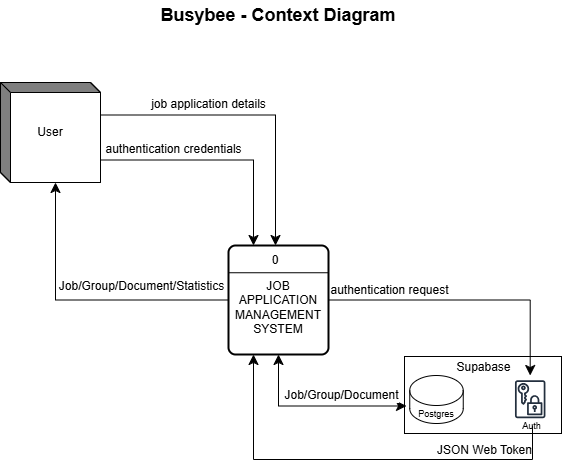

The diagram above was exported from draw.io. Its source (the exported page's mxGraphModel, read from the mxfile embedded in the PNG):
<mxGraphModel dx="1826" dy="1147" grid="0" gridSize="10" guides="1" tooltips="1" connect="1" arrows="1" fold="1" page="0" pageScale="1" pageWidth="850" pageHeight="1100" math="0" shadow="0">
  <root>
    <mxCell id="0" />
    <mxCell id="1" parent="0" />
    <mxCell id="z2jl9_Elbo3O-PhKAKKN-14" value="" style="group" parent="1" vertex="1" connectable="0">
      <mxGeometry x="279" y="128" width="145" height="80" as="geometry" />
    </mxCell>
    <mxCell id="z2jl9_Elbo3O-PhKAKKN-2" value="" style="group" parent="z2jl9_Elbo3O-PhKAKKN-14" vertex="1" connectable="0">
      <mxGeometry y="9" width="145" height="71" as="geometry" />
    </mxCell>
    <mxCell id="z2jl9_Elbo3O-PhKAKKN-3" value="" style="rounded=0;whiteSpace=wrap;html=1;" parent="z2jl9_Elbo3O-PhKAKKN-2" vertex="1">
      <mxGeometry x="-12" y="-7" width="157" height="77" as="geometry" />
    </mxCell>
    <mxCell id="z2jl9_Elbo3O-PhKAKKN-4" value="" style="shape=cylinder3;whiteSpace=wrap;html=1;boundedLbl=1;backgroundOutline=1;size=15;" parent="z2jl9_Elbo3O-PhKAKKN-2" vertex="1">
      <mxGeometry x="-6.75" y="12" width="53.5" height="48" as="geometry" />
    </mxCell>
    <mxCell id="z2jl9_Elbo3O-PhKAKKN-6" value="" style="group" parent="z2jl9_Elbo3O-PhKAKKN-2" vertex="1" connectable="0">
      <mxGeometry x="86" y="12" width="59" height="64" as="geometry" />
    </mxCell>
    <mxCell id="z2jl9_Elbo3O-PhKAKKN-7" value="" style="sketch=0;outlineConnect=0;fontColor=#232F3E;gradientColor=none;strokeColor=#232F3E;fillColor=#ffffff;dashed=0;verticalLabelPosition=bottom;verticalAlign=top;align=center;html=1;fontSize=12;fontStyle=0;aspect=fixed;shape=mxgraph.aws4.resourceIcon;resIcon=mxgraph.aws4.data_encryption_key;" parent="z2jl9_Elbo3O-PhKAKKN-6" vertex="1">
      <mxGeometry x="3.933333333333333" width="47.542857142857144" height="47.542857142857144" as="geometry" />
    </mxCell>
    <mxCell id="z2jl9_Elbo3O-PhKAKKN-8" value="&lt;font style=&quot;font-size: 9px;&quot;&gt;Auth&lt;/font&gt;" style="text;html=1;align=center;verticalAlign=middle;whiteSpace=wrap;rounded=0;" parent="z2jl9_Elbo3O-PhKAKKN-6" vertex="1">
      <mxGeometry y="36.57142857142857" width="59" height="27.428571428571427" as="geometry" />
    </mxCell>
    <mxCell id="z2jl9_Elbo3O-PhKAKKN-12" value="" style="group" parent="z2jl9_Elbo3O-PhKAKKN-2" vertex="1" connectable="0">
      <mxGeometry x="-10" y="18.5" width="60" height="51" as="geometry" />
    </mxCell>
    <mxCell id="z2jl9_Elbo3O-PhKAKKN-5" value="&lt;font style=&quot;font-size: 9px;&quot;&gt;Postgres&lt;/font&gt;" style="text;html=1;align=center;verticalAlign=middle;whiteSpace=wrap;rounded=0;" parent="z2jl9_Elbo3O-PhKAKKN-12" vertex="1">
      <mxGeometry y="16.5" width="60" height="30" as="geometry" />
    </mxCell>
    <mxCell id="z2jl9_Elbo3O-PhKAKKN-9" value="Supabase" style="text;html=1;align=center;verticalAlign=middle;whiteSpace=wrap;rounded=0;" parent="z2jl9_Elbo3O-PhKAKKN-14" vertex="1">
      <mxGeometry x="40.059999999999945" width="54.87" height="25.09" as="geometry" />
    </mxCell>
    <mxCell id="q63gI_Fwjk9fpuUXVtqA-4" value="" style="group" parent="1" vertex="1" connectable="0">
      <mxGeometry x="91" y="19" width="100" height="109" as="geometry" />
    </mxCell>
    <mxCell id="q63gI_Fwjk9fpuUXVtqA-2" value="&lt;div&gt;&lt;br&gt;&lt;/div&gt;&lt;div&gt;JOB APPLICATION MANAGEMENT SYSTEM&lt;/div&gt;" style="rounded=1;whiteSpace=wrap;html=1;absoluteArcSize=1;arcSize=14;strokeWidth=2;" parent="q63gI_Fwjk9fpuUXVtqA-4" vertex="1">
      <mxGeometry width="100" height="109" as="geometry" />
    </mxCell>
    <mxCell id="q63gI_Fwjk9fpuUXVtqA-3" value="" style="endArrow=none;html=1;rounded=0;fontSize=12;startSize=8;endSize=8;curved=1;exitX=0;exitY=0.25;exitDx=0;exitDy=0;entryX=1;entryY=0.25;entryDx=0;entryDy=0;" parent="q63gI_Fwjk9fpuUXVtqA-4" source="q63gI_Fwjk9fpuUXVtqA-2" target="q63gI_Fwjk9fpuUXVtqA-2" edge="1">
      <mxGeometry width="50" height="50" relative="1" as="geometry">
        <mxPoint x="25" y="84" as="sourcePoint" />
        <mxPoint x="75" y="34" as="targetPoint" />
      </mxGeometry>
    </mxCell>
    <mxCell id="q63gI_Fwjk9fpuUXVtqA-5" value="0" style="text;html=1;align=center;verticalAlign=middle;whiteSpace=wrap;rounded=0;" parent="q63gI_Fwjk9fpuUXVtqA-4" vertex="1">
      <mxGeometry x="17" width="60" height="30" as="geometry" />
    </mxCell>
    <mxCell id="q63gI_Fwjk9fpuUXVtqA-11" value="" style="group" parent="1" vertex="1" connectable="0">
      <mxGeometry x="-137" y="-144" width="100" height="100" as="geometry" />
    </mxCell>
    <mxCell id="q63gI_Fwjk9fpuUXVtqA-7" value="" style="html=1;dashed=0;whiteSpace=wrap;shape=mxgraph.dfd.externalEntity" parent="q63gI_Fwjk9fpuUXVtqA-11" vertex="1">
      <mxGeometry width="100" height="100" as="geometry" />
    </mxCell>
    <mxCell id="q63gI_Fwjk9fpuUXVtqA-10" value="User" style="text;html=1;align=center;verticalAlign=middle;whiteSpace=wrap;rounded=0;" parent="q63gI_Fwjk9fpuUXVtqA-11" vertex="1">
      <mxGeometry x="20" y="35" width="60" height="30" as="geometry" />
    </mxCell>
    <mxCell id="q63gI_Fwjk9fpuUXVtqA-12" value="" style="endArrow=classic;html=1;rounded=0;fontSize=12;startSize=8;endSize=8;exitX=0;exitY=0;exitDx=100;exitDy=32.5;exitPerimeter=0;entryX=0.5;entryY=0;entryDx=0;entryDy=0;edgeStyle=orthogonalEdgeStyle;" parent="1" source="q63gI_Fwjk9fpuUXVtqA-7" target="q63gI_Fwjk9fpuUXVtqA-5" edge="1">
      <mxGeometry width="50" height="50" relative="1" as="geometry">
        <mxPoint x="25" y="-24" as="sourcePoint" />
        <mxPoint x="75" y="-74" as="targetPoint" />
      </mxGeometry>
    </mxCell>
    <mxCell id="q63gI_Fwjk9fpuUXVtqA-14" value="job application details" style="edgeLabel;html=1;align=center;verticalAlign=middle;resizable=0;points=[];fontSize=12;" parent="q63gI_Fwjk9fpuUXVtqA-12" vertex="1" connectable="0">
      <mxGeometry x="-0.3841" y="3" relative="1" as="geometry">
        <mxPoint x="13" y="-8" as="offset" />
      </mxGeometry>
    </mxCell>
    <mxCell id="q63gI_Fwjk9fpuUXVtqA-15" value="" style="endArrow=classic;html=1;rounded=0;fontSize=12;startSize=8;endSize=8;entryX=0;entryY=0;entryDx=55;entryDy=100;entryPerimeter=0;exitX=0;exitY=0.5;exitDx=0;exitDy=0;edgeStyle=orthogonalEdgeStyle;" parent="1" source="q63gI_Fwjk9fpuUXVtqA-2" target="q63gI_Fwjk9fpuUXVtqA-7" edge="1">
      <mxGeometry width="50" height="50" relative="1" as="geometry">
        <mxPoint x="25" y="142" as="sourcePoint" />
        <mxPoint x="75" y="92" as="targetPoint" />
      </mxGeometry>
    </mxCell>
    <mxCell id="q63gI_Fwjk9fpuUXVtqA-16" value="Job/Group/Document/Statistics" style="edgeLabel;html=1;align=center;verticalAlign=middle;resizable=0;points=[];fontSize=12;" parent="q63gI_Fwjk9fpuUXVtqA-15" vertex="1" connectable="0">
      <mxGeometry x="-0.1164" y="4" relative="1" as="geometry">
        <mxPoint x="40" y="-18" as="offset" />
      </mxGeometry>
    </mxCell>
    <mxCell id="q63gI_Fwjk9fpuUXVtqA-31" value="" style="endArrow=classic;html=1;rounded=0;fontSize=12;startSize=8;endSize=8;exitX=0;exitY=0;exitDx=100;exitDy=77.5;exitPerimeter=0;entryX=0.25;entryY=0;entryDx=0;entryDy=0;edgeStyle=orthogonalEdgeStyle;" parent="1" source="q63gI_Fwjk9fpuUXVtqA-7" target="q63gI_Fwjk9fpuUXVtqA-2" edge="1">
      <mxGeometry width="50" height="50" relative="1" as="geometry">
        <mxPoint x="45" y="152" as="sourcePoint" />
        <mxPoint x="95" y="102" as="targetPoint" />
      </mxGeometry>
    </mxCell>
    <mxCell id="q63gI_Fwjk9fpuUXVtqA-32" value="authentication credentials" style="edgeLabel;html=1;align=center;verticalAlign=middle;resizable=0;points=[];fontSize=12;" parent="1" vertex="1" connectable="0">
      <mxGeometry x="35" y="-78" as="geometry" />
    </mxCell>
    <mxCell id="q63gI_Fwjk9fpuUXVtqA-35" value="&lt;b&gt;&lt;font style=&quot;font-size: 18px;&quot;&gt;Busybee -&amp;nbsp;&lt;/font&gt;&lt;/b&gt;&lt;b style=&quot;background-color: transparent; color: light-dark(rgb(0, 0, 0), rgb(255, 255, 255));&quot;&gt;&lt;font style=&quot;font-size: 18px;&quot;&gt;Context Diagram&lt;/font&gt;&lt;/b&gt;" style="text;html=1;align=center;verticalAlign=middle;whiteSpace=wrap;rounded=0;" parent="1" vertex="1">
      <mxGeometry x="-126" y="-226" width="534" height="30" as="geometry" />
    </mxCell>
    <mxCell id="hTGGIrF8rQ3D2reMKzPM-1" value="" style="endArrow=classic;html=1;rounded=0;fontSize=12;startSize=8;endSize=8;exitX=1;exitY=0.5;exitDx=0;exitDy=0;edgeStyle=orthogonalEdgeStyle;" parent="1" source="q63gI_Fwjk9fpuUXVtqA-2" target="z2jl9_Elbo3O-PhKAKKN-7" edge="1">
      <mxGeometry width="50" height="50" relative="1" as="geometry">
        <mxPoint x="111" y="95" as="sourcePoint" />
        <mxPoint x="161" y="45" as="targetPoint" />
      </mxGeometry>
    </mxCell>
    <mxCell id="hTGGIrF8rQ3D2reMKzPM-2" value="authentication request" style="edgeLabel;html=1;align=center;verticalAlign=middle;resizable=0;points=[];fontSize=12;" parent="hTGGIrF8rQ3D2reMKzPM-1" vertex="1" connectable="0">
      <mxGeometry x="-0.8808" y="-2" relative="1" as="geometry">
        <mxPoint x="43" y="-12" as="offset" />
      </mxGeometry>
    </mxCell>
    <mxCell id="hTGGIrF8rQ3D2reMKzPM-3" value="" style="endArrow=classic;html=1;rounded=0;fontSize=12;startSize=8;endSize=8;entryX=0.25;entryY=1;entryDx=0;entryDy=0;edgeStyle=orthogonalEdgeStyle;" parent="1" target="q63gI_Fwjk9fpuUXVtqA-2" edge="1">
      <mxGeometry width="50" height="50" relative="1" as="geometry">
        <mxPoint x="395" y="199" as="sourcePoint" />
        <mxPoint x="161" y="145" as="targetPoint" />
        <Array as="points">
          <mxPoint x="395" y="233" />
          <mxPoint x="116" y="233" />
        </Array>
      </mxGeometry>
    </mxCell>
    <mxCell id="hTGGIrF8rQ3D2reMKzPM-4" value="JSON Web Token" style="edgeLabel;html=1;align=center;verticalAlign=middle;resizable=0;points=[];fontSize=12;" parent="hTGGIrF8rQ3D2reMKzPM-3" vertex="1" connectable="0">
      <mxGeometry x="-0.8498" y="3" relative="1" as="geometry">
        <mxPoint x="-52" y="-7" as="offset" />
      </mxGeometry>
    </mxCell>
    <mxCell id="hTGGIrF8rQ3D2reMKzPM-9" value="" style="endArrow=classic;startArrow=classic;html=1;rounded=0;fontSize=12;startSize=8;endSize=8;entryX=0.5;entryY=1;entryDx=0;entryDy=0;exitX=0;exitY=0.25;exitDx=0;exitDy=0;edgeStyle=orthogonalEdgeStyle;" parent="1" source="z2jl9_Elbo3O-PhKAKKN-5" target="q63gI_Fwjk9fpuUXVtqA-2" edge="1">
      <mxGeometry width="50" height="50" relative="1" as="geometry">
        <mxPoint x="115" y="196" as="sourcePoint" />
        <mxPoint x="165" y="146" as="targetPoint" />
      </mxGeometry>
    </mxCell>
    <mxCell id="hTGGIrF8rQ3D2reMKzPM-10" value="Job/Group/Document" style="edgeLabel;html=1;align=center;verticalAlign=middle;resizable=0;points=[];fontSize=12;" parent="hTGGIrF8rQ3D2reMKzPM-9" vertex="1" connectable="0">
      <mxGeometry x="0.0144" relative="1" as="geometry">
        <mxPoint x="25" y="-11" as="offset" />
      </mxGeometry>
    </mxCell>
  </root>
</mxGraphModel>